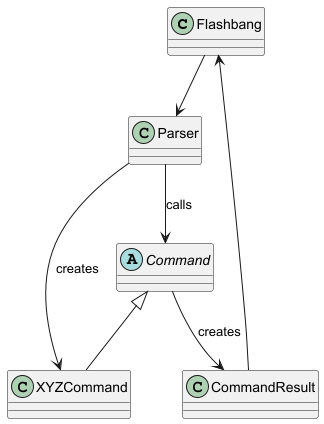

The diagram above was rendered by PlantUML. Its source (embedded in the PNG):
@startuml

class Flashbang
class CommandResult
class Parser
abstract class "Command"
class XYZCommand

Flashbang --> Parser

Parser --> "Command" : calls
Parser --> XYZCommand : creates

"Command" <|-- XYZCommand

"Command" --> CommandResult : creates
CommandResult --> Flashbang


@enduml